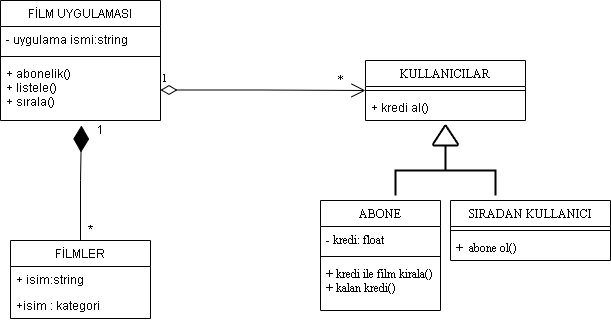

The diagram above was exported from draw.io. Its source (the exported page's mxGraphModel, read from the mxfile embedded in the PNG):
<mxGraphModel dx="1422" dy="794" grid="1" gridSize="10" guides="1" tooltips="1" connect="1" arrows="1" fold="1" page="1" pageScale="1" pageWidth="827" pageHeight="1169" math="0" shadow="0">
  <root>
    <mxCell id="0" />
    <mxCell id="1" parent="0" />
    <mxCell id="NS01LwL1wOoKyr0wdNVH-1" value="FİLM UYGULAMASI" style="swimlane;fontStyle=0;align=center;verticalAlign=top;childLayout=stackLayout;horizontal=1;startSize=26;horizontalStack=0;resizeParent=1;resizeParentMax=0;resizeLast=0;collapsible=1;marginBottom=0;" vertex="1" parent="1">
      <mxGeometry x="70" y="60" width="160" height="120" as="geometry" />
    </mxCell>
    <mxCell id="NS01LwL1wOoKyr0wdNVH-2" value="- uygulama ismi:string" style="text;strokeColor=none;fillColor=none;align=left;verticalAlign=top;spacingLeft=4;spacingRight=4;overflow=hidden;rotatable=0;points=[[0,0.5],[1,0.5]];portConstraint=eastwest;" vertex="1" parent="NS01LwL1wOoKyr0wdNVH-1">
      <mxGeometry y="26" width="160" height="26" as="geometry" />
    </mxCell>
    <mxCell id="NS01LwL1wOoKyr0wdNVH-3" value="" style="line;strokeWidth=1;fillColor=none;align=left;verticalAlign=middle;spacingTop=-1;spacingLeft=3;spacingRight=3;rotatable=0;labelPosition=right;points=[];portConstraint=eastwest;strokeColor=inherit;" vertex="1" parent="NS01LwL1wOoKyr0wdNVH-1">
      <mxGeometry y="52" width="160" height="8" as="geometry" />
    </mxCell>
    <mxCell id="NS01LwL1wOoKyr0wdNVH-4" value="+ abonelik()&#10;+ listele()&#10;+ sırala()&#10;" style="text;strokeColor=none;fillColor=none;align=left;verticalAlign=top;spacingLeft=4;spacingRight=4;overflow=hidden;rotatable=0;points=[[0,0.5],[1,0.5]];portConstraint=eastwest;" vertex="1" parent="NS01LwL1wOoKyr0wdNVH-1">
      <mxGeometry y="60" width="160" height="60" as="geometry" />
    </mxCell>
    <mxCell id="NS01LwL1wOoKyr0wdNVH-5" value="FİLMLER" style="swimlane;fontStyle=0;childLayout=stackLayout;horizontal=1;startSize=26;fillColor=none;horizontalStack=0;resizeParent=1;resizeParentMax=0;resizeLast=0;collapsible=1;marginBottom=0;" vertex="1" parent="1">
      <mxGeometry x="80" y="300" width="140" height="78" as="geometry" />
    </mxCell>
    <mxCell id="NS01LwL1wOoKyr0wdNVH-6" value="+ isim:string" style="text;strokeColor=none;fillColor=none;align=left;verticalAlign=top;spacingLeft=4;spacingRight=4;overflow=hidden;rotatable=0;points=[[0,0.5],[1,0.5]];portConstraint=eastwest;" vertex="1" parent="NS01LwL1wOoKyr0wdNVH-5">
      <mxGeometry y="26" width="140" height="26" as="geometry" />
    </mxCell>
    <mxCell id="NS01LwL1wOoKyr0wdNVH-7" value="+isim : kategori" style="text;strokeColor=none;fillColor=none;align=left;verticalAlign=top;spacingLeft=4;spacingRight=4;overflow=hidden;rotatable=0;points=[[0,0.5],[1,0.5]];portConstraint=eastwest;" vertex="1" parent="NS01LwL1wOoKyr0wdNVH-5">
      <mxGeometry y="52" width="140" height="26" as="geometry" />
    </mxCell>
    <mxCell id="NS01LwL1wOoKyr0wdNVH-11" value="" style="endArrow=diamondThin;endFill=1;endSize=24;html=1;rounded=0;entryX=0.506;entryY=1.083;entryDx=0;entryDy=0;entryPerimeter=0;" edge="1" parent="1" target="NS01LwL1wOoKyr0wdNVH-4">
      <mxGeometry width="160" relative="1" as="geometry">
        <mxPoint x="150" y="300" as="sourcePoint" />
        <mxPoint x="210" y="270" as="targetPoint" />
        <Array as="points">
          <mxPoint x="150" y="240" />
        </Array>
      </mxGeometry>
    </mxCell>
    <mxCell id="NS01LwL1wOoKyr0wdNVH-12" value="*" style="text;html=1;align=center;verticalAlign=middle;resizable=0;points=[];autosize=1;strokeColor=none;fillColor=none;" vertex="1" parent="1">
      <mxGeometry x="145" y="275" width="30" height="30" as="geometry" />
    </mxCell>
    <mxCell id="NS01LwL1wOoKyr0wdNVH-13" value="1" style="text;html=1;align=center;verticalAlign=middle;resizable=0;points=[];autosize=1;strokeColor=none;fillColor=none;" vertex="1" parent="1">
      <mxGeometry x="155" y="175" width="30" height="30" as="geometry" />
    </mxCell>
    <mxCell id="NS01LwL1wOoKyr0wdNVH-14" value="KULLANICILAR" style="swimlane;fontStyle=0;align=center;verticalAlign=top;childLayout=stackLayout;horizontal=1;startSize=26;horizontalStack=0;resizeParent=1;resizeParentMax=0;resizeLast=0;collapsible=1;marginBottom=0;fontFamily=Times New Roman;" vertex="1" parent="1">
      <mxGeometry x="435" y="120" width="160" height="60" as="geometry" />
    </mxCell>
    <mxCell id="NS01LwL1wOoKyr0wdNVH-16" value="" style="line;strokeWidth=1;fillColor=none;align=left;verticalAlign=middle;spacingTop=-1;spacingLeft=3;spacingRight=3;rotatable=0;labelPosition=right;points=[];portConstraint=eastwest;strokeColor=inherit;" vertex="1" parent="NS01LwL1wOoKyr0wdNVH-14">
      <mxGeometry y="26" width="160" height="8" as="geometry" />
    </mxCell>
    <mxCell id="NS01LwL1wOoKyr0wdNVH-17" value="+ kredi al()" style="text;strokeColor=none;fillColor=none;align=left;verticalAlign=top;spacingLeft=4;spacingRight=4;overflow=hidden;rotatable=0;points=[[0,0.5],[1,0.5]];portConstraint=eastwest;" vertex="1" parent="NS01LwL1wOoKyr0wdNVH-14">
      <mxGeometry y="34" width="160" height="26" as="geometry" />
    </mxCell>
    <mxCell id="NS01LwL1wOoKyr0wdNVH-18" value="ABONE" style="swimlane;fontStyle=0;align=center;verticalAlign=top;childLayout=stackLayout;horizontal=1;startSize=26;horizontalStack=0;resizeParent=1;resizeParentMax=0;resizeLast=0;collapsible=1;marginBottom=0;fontFamily=Times New Roman;" vertex="1" parent="1">
      <mxGeometry x="390" y="260" width="120" height="110" as="geometry" />
    </mxCell>
    <mxCell id="NS01LwL1wOoKyr0wdNVH-19" value="- kredi: float" style="text;strokeColor=none;fillColor=none;align=left;verticalAlign=top;spacingLeft=4;spacingRight=4;overflow=hidden;rotatable=0;points=[[0,0.5],[1,0.5]];portConstraint=eastwest;fontFamily=Times New Roman;" vertex="1" parent="NS01LwL1wOoKyr0wdNVH-18">
      <mxGeometry y="26" width="120" height="26" as="geometry" />
    </mxCell>
    <mxCell id="NS01LwL1wOoKyr0wdNVH-20" value="" style="line;strokeWidth=1;fillColor=none;align=left;verticalAlign=middle;spacingTop=-1;spacingLeft=3;spacingRight=3;rotatable=0;labelPosition=right;points=[];portConstraint=eastwest;strokeColor=inherit;fontFamily=Times New Roman;" vertex="1" parent="NS01LwL1wOoKyr0wdNVH-18">
      <mxGeometry y="52" width="120" height="8" as="geometry" />
    </mxCell>
    <mxCell id="NS01LwL1wOoKyr0wdNVH-21" value="+ kredi ile film kirala()&#10;+ kalan kredi()" style="text;strokeColor=none;fillColor=none;align=left;verticalAlign=top;spacingLeft=4;spacingRight=4;overflow=hidden;rotatable=0;points=[[0,0.5],[1,0.5]];portConstraint=eastwest;fontFamily=Times New Roman;" vertex="1" parent="NS01LwL1wOoKyr0wdNVH-18">
      <mxGeometry y="60" width="120" height="50" as="geometry" />
    </mxCell>
    <mxCell id="NS01LwL1wOoKyr0wdNVH-22" value="SIRADAN KULLANICI" style="swimlane;fontStyle=0;align=center;verticalAlign=top;childLayout=stackLayout;horizontal=1;startSize=26;horizontalStack=0;resizeParent=1;resizeParentMax=0;resizeLast=0;collapsible=1;marginBottom=0;fontFamily=Times New Roman;" vertex="1" parent="1">
      <mxGeometry x="520" y="260" width="160" height="60" as="geometry" />
    </mxCell>
    <mxCell id="NS01LwL1wOoKyr0wdNVH-24" value="" style="line;strokeWidth=1;fillColor=none;align=left;verticalAlign=middle;spacingTop=-1;spacingLeft=3;spacingRight=3;rotatable=0;labelPosition=right;points=[];portConstraint=eastwest;strokeColor=inherit;fontFamily=Times New Roman;" vertex="1" parent="NS01LwL1wOoKyr0wdNVH-22">
      <mxGeometry y="26" width="160" height="8" as="geometry" />
    </mxCell>
    <mxCell id="NS01LwL1wOoKyr0wdNVH-25" value="+  abone ol()" style="text;strokeColor=none;fillColor=none;align=left;verticalAlign=top;spacingLeft=4;spacingRight=4;overflow=hidden;rotatable=0;points=[[0,0.5],[1,0.5]];portConstraint=eastwest;fontFamily=Times New Roman;" vertex="1" parent="NS01LwL1wOoKyr0wdNVH-22">
      <mxGeometry y="34" width="160" height="26" as="geometry" />
    </mxCell>
    <mxCell id="NS01LwL1wOoKyr0wdNVH-31" value="" style="strokeWidth=2;html=1;shape=mxgraph.flowchart.annotation_2;align=left;labelPosition=right;pointerEvents=1;fontFamily=Times New Roman;rotation=90;" vertex="1" parent="1">
      <mxGeometry x="490" y="180" width="50" height="100" as="geometry" />
    </mxCell>
    <mxCell id="NS01LwL1wOoKyr0wdNVH-33" value="" style="strokeWidth=2;html=1;shape=mxgraph.flowchart.extract_or_measurement;whiteSpace=wrap;fontFamily=Times New Roman;" vertex="1" parent="1">
      <mxGeometry x="502.5" y="185" width="25" height="20" as="geometry" />
    </mxCell>
    <mxCell id="NS01LwL1wOoKyr0wdNVH-34" value="1" style="endArrow=open;html=1;endSize=12;startArrow=diamondThin;startSize=14;startFill=0;edgeStyle=orthogonalEdgeStyle;align=left;verticalAlign=bottom;rounded=0;fontFamily=Times New Roman;entryX=0;entryY=0.5;entryDx=0;entryDy=0;" edge="1" parent="1" target="NS01LwL1wOoKyr0wdNVH-14">
      <mxGeometry x="-1" y="3" relative="1" as="geometry">
        <mxPoint x="230" y="149.5" as="sourcePoint" />
        <mxPoint x="390" y="149.5" as="targetPoint" />
      </mxGeometry>
    </mxCell>
    <mxCell id="NS01LwL1wOoKyr0wdNVH-35" value="*" style="text;html=1;align=center;verticalAlign=middle;resizable=0;points=[];autosize=1;strokeColor=none;fillColor=none;fontFamily=Times New Roman;" vertex="1" parent="1">
      <mxGeometry x="395" y="125" width="30" height="30" as="geometry" />
    </mxCell>
  </root>
</mxGraphModel>